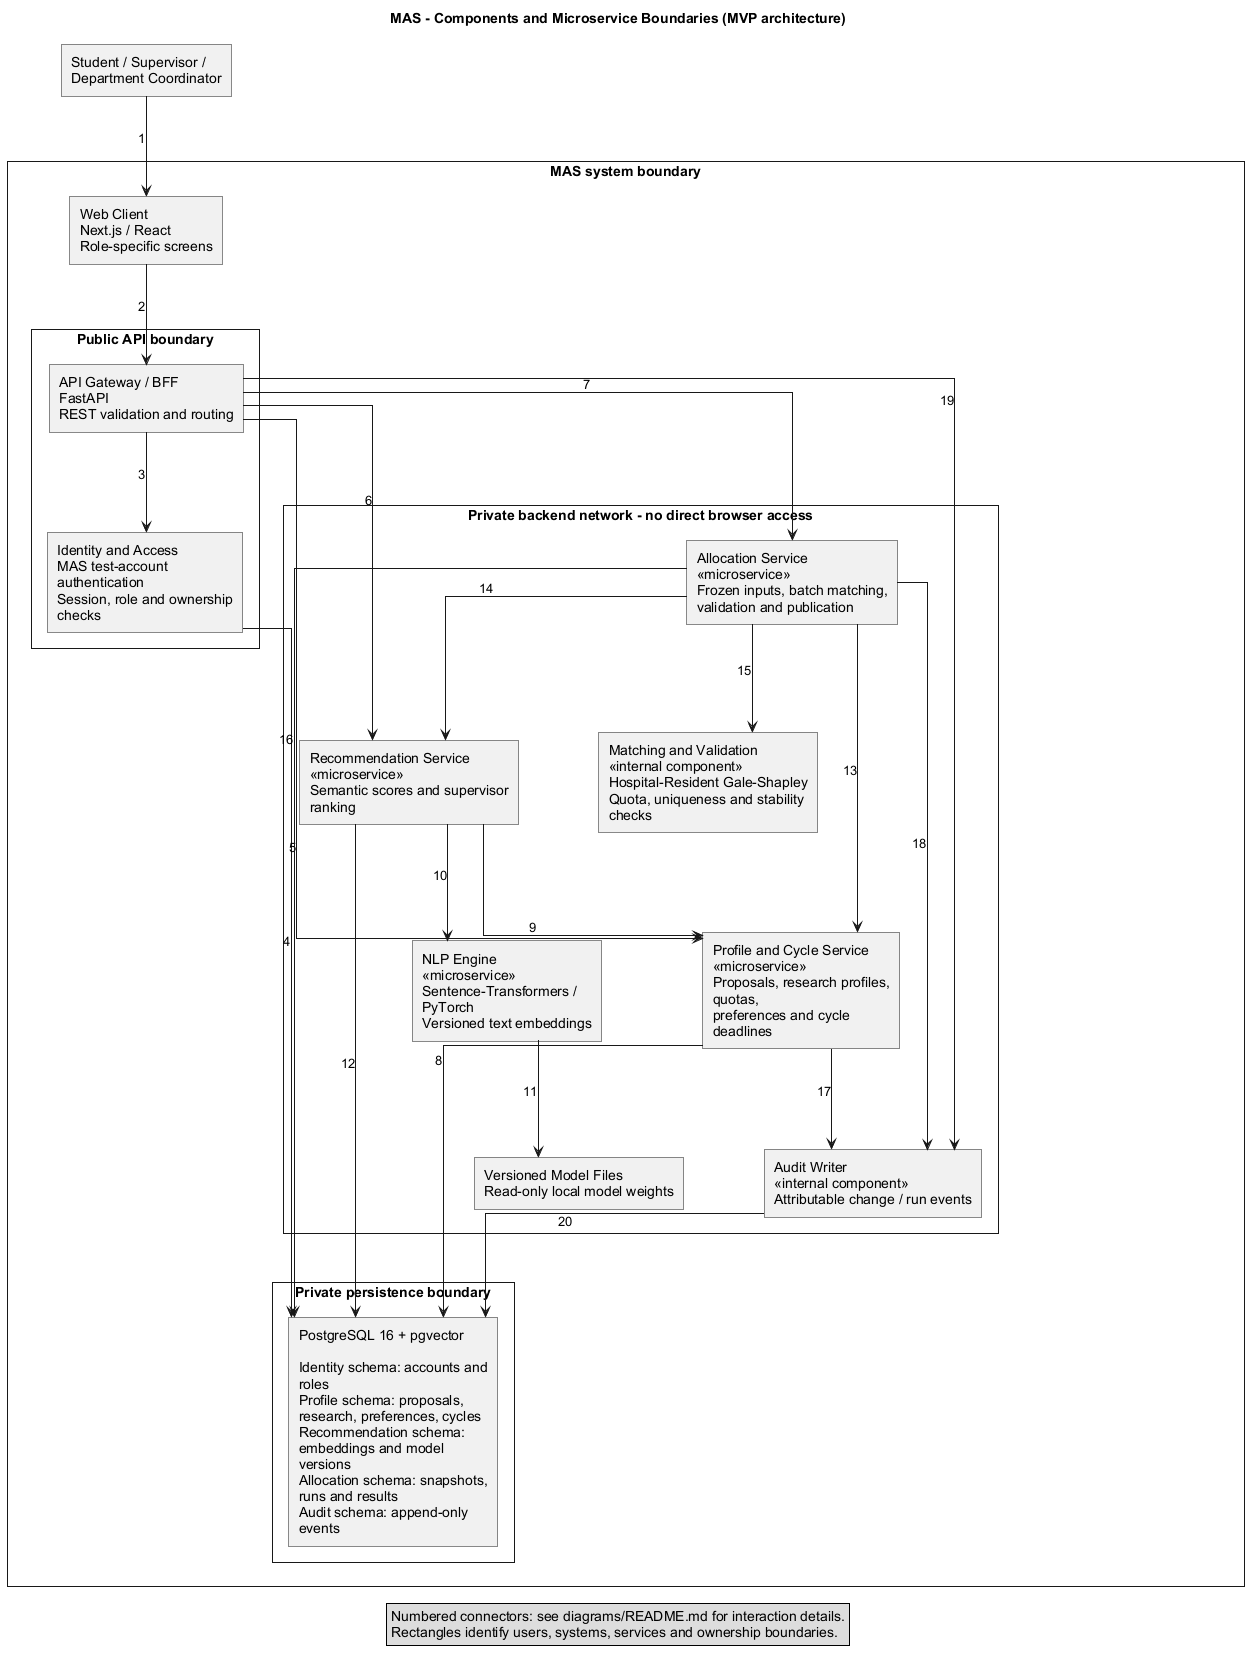

The diagram above was rendered by PlantUML. Its source (embedded in the PNG):
@startuml component-diagram
title MAS - Components and Microservice Boundaries (MVP architecture)
top to bottom direction
skinparam shadowing false
skinparam linetype ortho
skinparam roundcorner 0
skinparam nodesep 80
skinparam ranksep 100
skinparam defaultFontName Arial
skinparam wrapWidth 200
rectangle "Student / Supervisor /\nDepartment Coordinator" as users
rectangle "MAS system boundary" {
  rectangle "Web Client\nNext.js / React\nRole-specific screens" as web
  rectangle "Public API boundary" {
    rectangle "API Gateway / BFF\nFastAPI\nREST validation and routing" as api
    rectangle "Identity and Access\nMAS test-account authentication\nSession, role and ownership checks" as auth
  }
  rectangle "Private backend network - no direct browser access" {
    rectangle "Profile and Cycle Service\n<<microservice>>\nProposals, research profiles, quotas,\npreferences and cycle deadlines" as profiles
    rectangle "Recommendation Service\n<<microservice>>\nSemantic scores and supervisor ranking" as recommend
    rectangle "NLP Engine\n<<microservice>>\nSentence-Transformers / PyTorch\nVersioned text embeddings" as nlp
    rectangle "Allocation Service\n<<microservice>>\nFrozen inputs, batch matching,\nvalidation and publication" as allocation
    rectangle "Matching and Validation\n<<internal component>>\nHospital-Resident Gale-Shapley\nQuota, uniqueness and stability checks" as solver
    rectangle "Audit Writer\n<<internal component>>\nAttributable change / run events" as audit
    rectangle "Versioned Model Files\nRead-only local model weights" as weights
  }
  rectangle "Private persistence boundary" {
    rectangle "PostgreSQL 16 + pgvector\n\nIdentity schema: accounts and roles\nProfile schema: proposals, research, preferences, cycles\nRecommendation schema: embeddings and model versions\nAllocation schema: snapshots, runs and results\nAudit schema: append-only events" as db
  }
}
users --> web : 1
web --> api : 2
api --> auth : 3
auth --> db : 4
api --> profiles : 5
api --> recommend : 6
api --> allocation : 7
profiles --> db : 8
recommend --> profiles : 9
recommend --> nlp : 10
nlp --> weights : 11
recommend --> db : 12
allocation --> profiles : 13
allocation --> recommend : 14
allocation --> solver : 15
allocation --> db : 16
profiles --> audit : 17
allocation --> audit : 18
api --> audit : 19
audit --> db : 20
legend bottom
  Numbered connectors: see diagrams/README.md for interaction details.
  Rectangles identify users, systems, services and ownership boundaries.
endlegend
@enduml